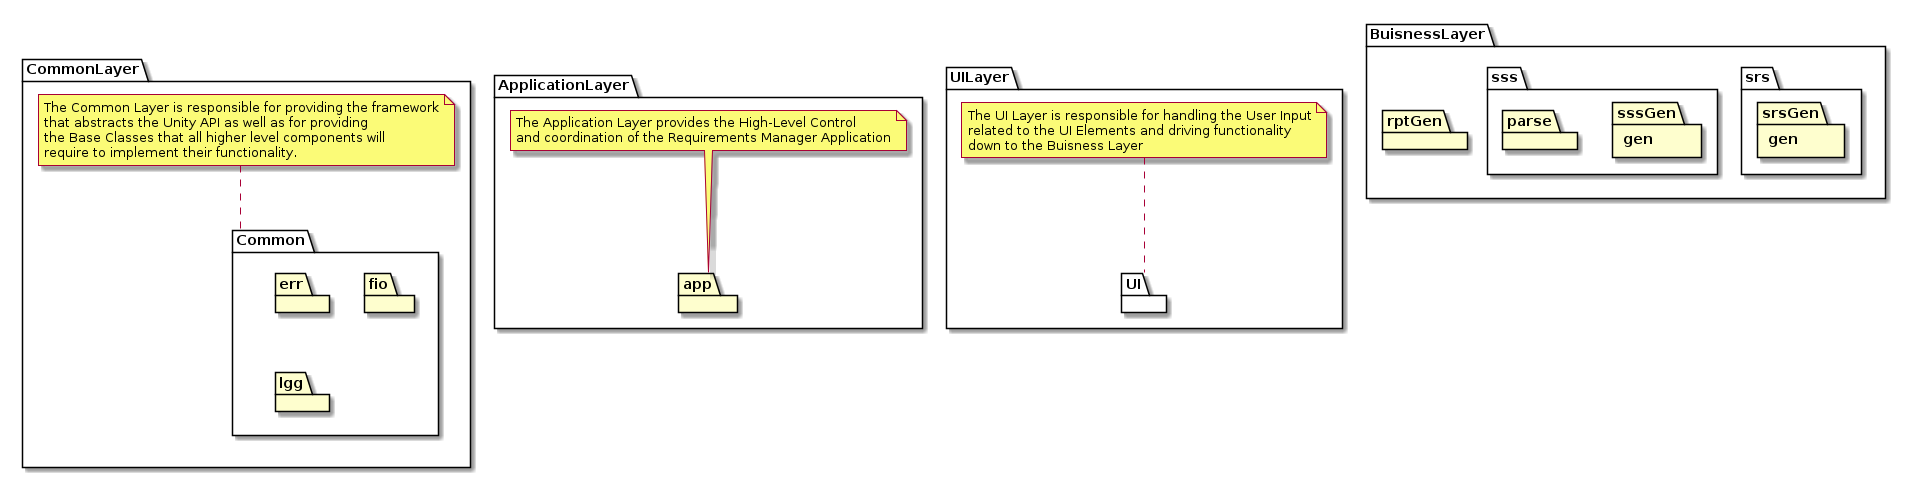

The diagram above was rendered by PlantUML. Its source (embedded in the PNG):
@startuml
top to bottom direction
skinparam linetype ortho
skinparam fixCircleLabelOverlapping true

package ApplicationLayer{
    package app
note top of app
The Application Layer provides the High-Level Control
and coordination of the Requirements Manager Application
end note
}

package UILayer{
package UI{
}

note top of UI
The UI Layer is responsible for handling the User Input
related to the UI Elements and driving functionality
down to the Buisness Layer
end note
}

package BuisnessLayer{
    package rptGen

    package srs{
        package gen as srsGen
    }

    package sss{
        package gen as sssGen
        package parse
    }
}

package CommonLayer{
package Common{
    package err
    package fio
    package lgg
}

note top of Common
The Common Layer is responsible for providing the framework
that abstracts the Unity API as well as for providing
the Base Classes that all higher level components will
require to implement their functionality.
end note
}

@enduml